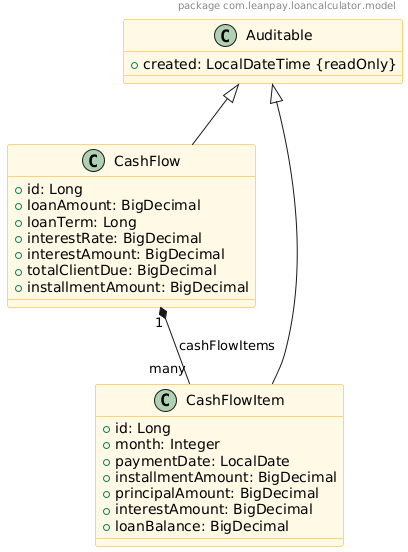

The diagram above was rendered by PlantUML. Its source (embedded in the PNG):
@startuml
' Paket i importovi (opciono, PlantUML ne podržava direktno, ali možeš napomenuti)
header
  package com.leanpay.loancalculator.model
endheader

' Klasa Auditable (apstraktna, MappedSuperclass)
class Auditable {
  + created: LocalDateTime {readOnly}
}

' Klasa CashFlow
class CashFlow {
  + id: Long
  + loanAmount: BigDecimal
  + loanTerm: Long
  + interestRate: BigDecimal
  + interestAmount: BigDecimal
  + totalClientDue: BigDecimal
  + installmentAmount: BigDecimal
}

' Klasa CashFlowItem
class CashFlowItem {
  + id: Long
  + month: Integer
  + paymentDate: LocalDate
  + installmentAmount: BigDecimal
  + principalAmount: BigDecimal
  + interestAmount: BigDecimal
  + loanBalance: BigDecimal
}

' Nasleđivanje
Auditable <|-- CashFlow
Auditable <|-- CashFlowItem

' Asocijacije
CashFlow "1" *-- "many" CashFlowItem : cashFlowItems

' Stilovi (opciono)
skinparam class {
  BackgroundColor #fff9e6
  BorderColor #ffaa00
  ArrowColor #666666
}
@enduml